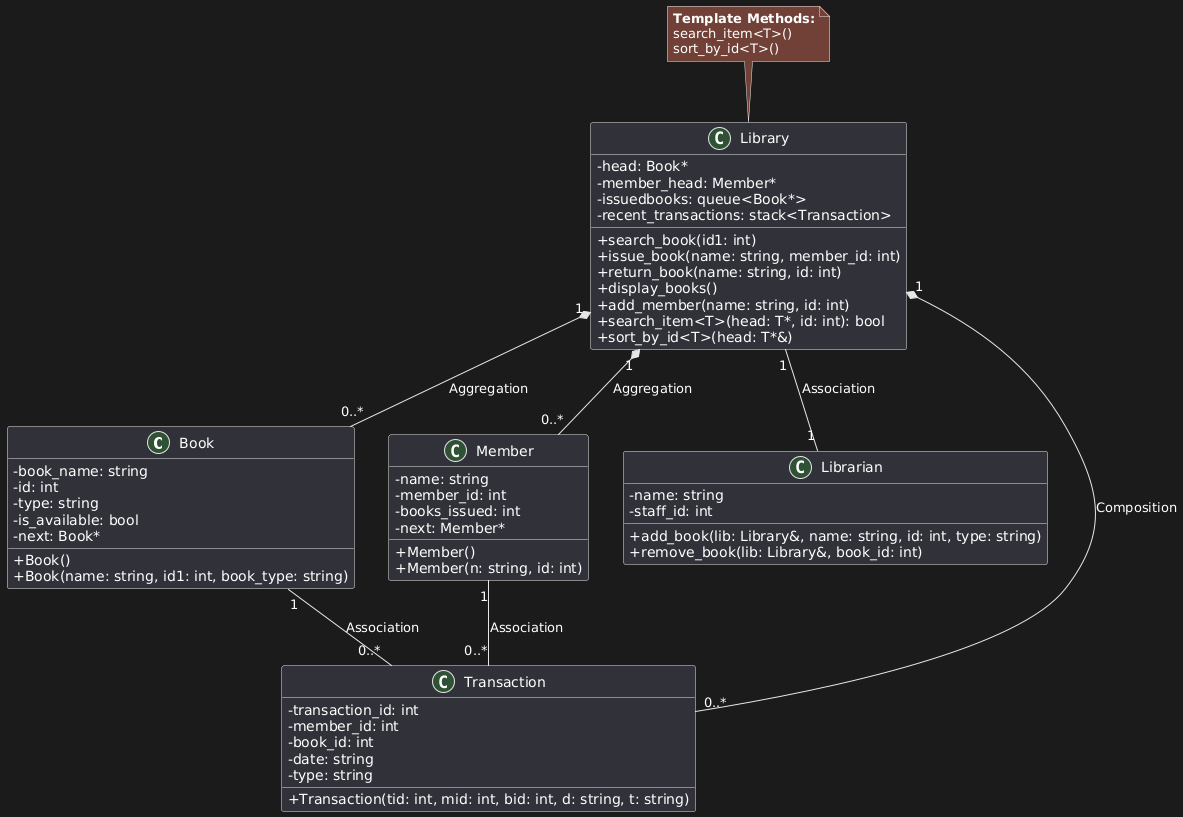

The diagram above was rendered by PlantUML. Its source (embedded in the PNG):
@startuml
skinparam classAttributeIconSize 0

class Book {
  - book_name: string
  - id: int
  - type: string
  - is_available: bool
  - next: Book*
  + Book()
  + Book(name: string, id1: int, book_type: string)
}

class Member {
  - name: string
  - member_id: int
  - books_issued: int
  - next: Member*
  + Member()
  + Member(n: string, id: int)
}

class Librarian {
  - name: string
  - staff_id: int
  + add_book(lib: Library&, name: string, id: int, type: string)
  + remove_book(lib: Library&, book_id: int)
}

class Transaction {
  - transaction_id: int
  - member_id: int
  - book_id: int
  - date: string
  - type: string
  + Transaction(tid: int, mid: int, bid: int, d: string, t: string)
}

class Library {
  - head: Book*
  - member_head: Member*
  - issuedbooks: queue<Book*>
  - recent_transactions: stack<Transaction>
  + search_book(id1: int)
  + issue_book(name: string, member_id: int)
  + return_book(name: string, id: int)
  + display_books()
  + add_member(name: string, id: int)
  + search_item<T>(head: T*, id: int): bool
  + sort_by_id<T>(head: T*&)
}

' Relationships
Library "1" *-- "0..*" Book : Aggregation
Library "1" *-- "0..*" Member : Aggregation
Library "1" *-- "0..*" Transaction : Composition
Library "1" -- "1" Librarian : Association
Member "1" -- "0..*" Transaction : Association
Book "1" -- "0..*" Transaction : Association

' Template notation
note top of Library
  <b>Template Methods:</b>
  search_item<T>()
  sort_by_id<T>()
end note
@enduml